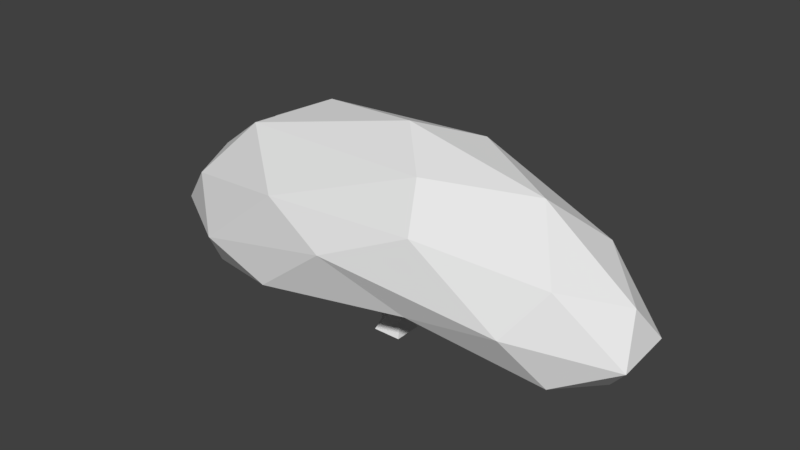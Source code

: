 # Source: SM_Japanese_Maple_02_blend.blend  (saved by Blender 2.80.75; exported with 4.5.12 LTS)
import bpy
from mathutils import Matrix  # noqa: F401  (used for matrix-valued properties, if any)

bpy.ops.wm.read_factory_settings(use_empty=True)
scene = bpy.context.scene
scene.name = 'Scene'

# ---- world
world_world = bpy.data.worlds.new('World'); scene.world = world_world
world_world.color = (0.05088, 0.05088, 0.05088)
world_world.use_sun_shadow = False
world_world.sun_shadow_jitter_overblur = 0.0

# ---- meshes
me_plane = bpy.data.meshes.new('Plane')
me_plane.from_pydata([(0.4015, -0.4015, 0.0), (-0.09742, -0.08481, 0.5351), (-0.09742, 0.06978, 0.5351), (0.2635, 0.121, 0.436), (0.1455, -0.0898, 0.7397), (-0.1622, 0.1705, 1.127), (0.1455, 0.0898, 0.7397), (-0.4015, -0.4015, 0.0), (-0.4015, 0.4015, 0.0), (0.4015, 0.4015, 0.0), (0.2635, -0.121, 0.436), (-0.1866, -0.1551, 0.8571), (-0.08477, 0.158, 1.226), (0.1849, 0.1235, 1.116), (0.1114, 0.3264, 2.067), (0.1131, 0.5067, 2.067), (-0.1266, 0.3996, 1.328), (-0.124, 0.2169, 1.341), (-0.06128, 0.2, 0.5612), (-0.06128, -0.2, 0.5612), (-0.3427, -0.1844, 0.2652), (-0.3427, 0.1693, 0.2652), (-0.2675, -0.06496, 0.8883), (-0.2675, 0.04993, 0.8883), (-0.4475, -0.1389, 0.7281), (-0.4475, 0.1239, 0.7281), (-0.5541, -0.05021, 1.022), (-0.5541, 0.03518, 1.022), (-0.6307, -0.1052, 0.8601), (-0.6307, 0.09016, 0.8601), (-1.093, -0.0378, 1.09), (-1.093, 0.02276, 1.09), (-1.099, -0.07679, 0.9635), (-1.099, 0.06176, 0.9635), (-1.449, -0.03165, 1.331), (-1.449, 0.01661, 1.331), (-1.502, -0.06272, 1.244), (-1.502, 0.04769, 1.244), (-1.7, -0.02166, 1.833), (-1.7, 0.006625, 1.833), (-1.746, -0.03987, 1.797), (-1.746, 0.02484, 1.797), (-0.1866, 0.1551, 0.8571), (-0.05004, 0.5543, 2.07), (0.09126, 0.1006, 1.235), (-0.05008, 0.3732, 2.07), (-0.4546, 0.09296, 1.272), (-0.3494, 0.0805, 1.34), (-0.356, 0.3221, 1.45), (-0.3493, 0.1394, 1.462), (-0.7512, 0.007163, 1.523), (-0.6662, -0.002356, 1.567), (-0.6629, 0.1823, 1.651), (-0.6569, 0.04264, 1.659), (-1.05, -0.1177, 1.907), (-0.9876, -0.1241, 1.924), (-0.9738, 0.0009989, 1.98), (-0.9686, -0.09363, 1.984), (0.1195, -0.1551, 0.8067), (0.1195, 0.1551, 0.8067), (0.2896, 0.2, 0.3691), (0.2896, -0.2, 0.3691), (0.6283, 0.09484, 0.6937), (0.4743, -0.07041, 0.8975), (0.4743, 0.07041, 0.8975), (0.6283, -0.09484, 0.6937), (0.9685, 0.06566, 1.122), (0.8102, -0.04874, 1.201), (0.8102, 0.04874, 1.201), (0.9685, -0.06566, 1.122), (1.156, 0.03831, 1.593), (1.053, -0.02844, 1.592), (1.053, 0.02844, 1.592), (1.156, -0.03831, 1.593)], [], [(0, 9, 60, 61), (20, 1, 22, 24), (9, 8, 18, 60), (7, 0, 61, 19), (60, 18, 42, 59), (19, 61, 58, 11), (10, 3, 62, 65), (18, 19, 11, 42), (13, 58, 59), (44, 42, 11), (11, 13, 44), (11, 58, 13), (59, 42, 43, 15), (44, 13, 14, 45), (13, 59, 15, 14), (12, 17, 49, 47), (59, 13, 44, 42), (42, 44, 11, 18), (2, 1, 19, 18), (20, 21, 8, 7), (1, 20, 7, 19), (21, 2, 18, 8), (23, 25, 29, 27), (1, 2, 23, 22), (2, 21, 25, 23), (21, 20, 24, 25), (28, 26, 30, 32), (22, 23, 27, 26), (24, 22, 26, 28), (25, 24, 28, 29), (32, 30, 34, 36), (29, 28, 32, 33), (27, 29, 33, 31), (26, 27, 31, 30), (35, 37, 41, 39), (33, 32, 36, 37), (31, 33, 37, 35), (30, 31, 35, 34), (41, 40, 38, 39), (34, 35, 39, 38), (36, 34, 38, 40), (37, 36, 40, 41), (5, 16, 43, 42), (12, 5, 42, 44), (16, 17, 45, 43), (17, 12, 44, 45), (49, 48, 52, 53), (5, 12, 47, 46), (17, 16, 48, 49), (16, 5, 46, 48), (51, 53, 57, 55), (48, 46, 50, 52), (47, 49, 53, 51), (46, 47, 51, 50), (54, 55, 57, 56), (50, 51, 55, 54), (53, 52, 56, 57), (52, 50, 54, 56), (4, 6, 59, 58), (6, 3, 60, 59), (3, 10, 61, 60), (10, 4, 58, 61), (63, 65, 69, 67), (6, 4, 63, 64), (4, 10, 65, 63), (3, 6, 64, 62), (69, 66, 70, 73), (62, 64, 68, 66), (65, 62, 66, 69), (64, 63, 67, 68), (73, 70, 72, 71), (68, 67, 71, 72), (67, 69, 73, 71), (66, 68, 72, 70)])
_uv = me_plane.uv_layers.new(name='UVMap')
_uv.uv.foreach_set('vector', [0.0, 0.0, 0.0, 0.0, 0.0, 0.0, 0.0, 0.0, 0.0, 0.0, 0.0, 0.0, 0.0, 0.0, 0.0, 0.0, 0.0, 0.0, 0.0, 0.0, 0.0, 0.0, 0.0, 0.0, 0.0, 0.0, 0.0, 0.0, 0.0, 0.0, 0.0, 0.0, 0.0, 0.0, 0.0, 0.0, 0.0, 0.0, 0.0, 0.0, 0.0, 0.0, 0.0, 0.0, 0.0, 0.0, 0.0, 0.0, 0.0, 0.0, 0.0, 0.0, 0.0, 0.0, 0.0, 0.0, 0.0, 0.0, 0.0, 0.0, 0.0, 0.0, 0.0, 0.0, 0.0, 0.0, 0.0, 0.0, 0.0, 0.0, 0.0, 0.0, 0.0, 0.0, 0.0, 0.0, 0.0, 0.0, 0.0, 0.0, 0.0, 0.0, 0.0, 0.0, 0.0, 0.0, 0.0, 0.0, 0.0, 0.0, 0.0, 0.0, 0.0, 0.0, 0.0, 0.0, 0.0, 0.0, 0.0, 0.0, 0.0, 0.0, 0.0, 0.0, 0.0, 0.0, 0.0, 0.0, 0.0, 0.0, 0.0, 0.0, 0.0, 0.0, 0.0, 0.0, 0.0, 0.0, 0.0, 0.0, 0.0, 0.0, 0.0, 0.0, 0.0, 0.0, 0.0, 0.0, 0.0, 0.0, 0.0, 0.0, 0.0, 0.0, 0.0, 0.0, 0.0, 0.0, 0.0, 0.0, 0.0, 0.0, 0.0, 0.0, 0.0, 0.0, 0.0, 0.0, 0.0, 0.0, 0.0, 0.0, 0.0, 0.0, 0.0, 0.0, 0.0, 0.0, 0.0, 0.0, 0.0, 0.0, 0.0, 0.0, 0.0, 0.0, 0.0, 0.0, 0.0, 0.0, 0.0, 0.0, 0.0, 0.0, 0.0, 0.0, 0.0, 0.0, 0.0, 0.0, 0.0, 0.0, 0.0, 0.0, 0.0, 0.0, 0.0, 0.0, 0.0, 0.0, 0.0, 0.0, 0.0, 0.0, 0.0, 0.0, 0.0, 0.0, 0.0, 0.0, 0.0, 0.0, 0.0, 0.0, 0.0, 0.0, 0.0, 0.0, 0.0, 0.0, 0.0, 0.0, 0.0, 0.0, 0.0, 0.0, 0.0, 0.0, 0.0, 0.0, 0.0, 0.0, 0.0, 0.0, 0.0, 0.0, 0.0, 0.0, 0.0, 0.0, 0.0, 0.0, 0.0, 0.0, 0.0, 0.0, 0.0, 0.0, 0.0, 0.0, 0.0, 0.0, 0.0, 0.0, 0.0, 0.0, 0.0, 0.0, 0.0, 0.0, 0.0, 0.0, 0.0, 0.0, 0.0, 0.0, 0.0, 0.0, 0.0, 0.0, 0.0, 0.0, 0.0, 0.0, 0.0, 0.0, 0.0, 0.0, 0.0, 0.0, 0.0, 0.0, 0.0, 0.0, 0.0, 0.0, 0.0, 0.0, 0.0, 0.0, 0.0, 0.0, 0.0, 0.0, 0.0, 0.0, 0.0, 0.0, 0.0, 0.0, 0.0, 0.0, 0.0, 0.0, 0.0, 0.0, 0.0, 0.0, 0.0, 0.0, 0.0, 0.0, 0.0, 0.0, 0.0, 0.0, 0.0, 0.0, 0.0, 0.0, 0.0, 0.0, 0.0, 0.0, 0.0, 0.0, 0.0, 0.0, 0.0, 0.0, 0.0, 0.0, 0.0, 0.0, 0.0, 0.0, 0.0, 0.0, 0.0, 0.0, 0.0, 0.0, 0.0, 0.0, 0.0, 0.0, 0.0, 0.0, 0.0, 0.0, 0.0, 0.0, 0.0, 0.0, 0.0, 0.0, 0.0, 0.0, 0.0, 0.0, 0.0, 0.0, 0.0, 0.0, 0.0, 0.0, 0.0, 0.0, 0.0, 0.0, 0.0, 0.0, 0.0, 0.0, 0.0, 0.0, 0.0, 0.0, 0.0, 0.0, 0.0, 0.0, 0.0, 0.0, 0.0, 0.0, 0.0, 0.0, 0.0, 0.0, 0.0, 0.0, 0.0, 0.0, 0.0, 0.0, 0.0, 0.0, 0.0, 0.0, 0.0, 0.0, 0.0, 0.0, 0.0, 0.0, 0.0, 0.0, 0.0, 0.0, 0.0, 0.0, 0.0, 0.0, 0.0, 0.0, 0.0, 0.0, 0.0, 0.0, 0.0, 0.0, 0.0, 0.0, 0.0, 0.0, 0.0, 0.0, 0.0, 0.0, 0.0, 0.0, 0.0, 0.0, 0.0, 0.0, 0.0, 0.0, 0.0, 0.0, 0.0, 0.0, 0.0, 0.0, 0.0, 0.0, 0.0, 0.0, 0.0, 0.0, 0.0, 0.0, 0.0, 0.0, 0.0, 0.0, 0.0, 0.0, 0.0, 0.0, 0.0, 0.0, 0.0, 0.0, 0.0, 0.0, 0.0, 0.0, 0.0, 0.0, 0.0, 0.0, 0.0, 0.0, 0.0, 0.0, 0.0, 0.0, 0.0, 0.0, 0.0, 0.0, 0.0, 0.0, 0.0, 0.0, 0.0, 0.0, 0.0, 0.0, 0.0, 0.0, 0.0, 0.0, 0.0, 0.0, 0.0, 0.0, 0.0, 0.0, 0.0, 0.0, 0.0, 0.0, 0.0, 0.0, 0.0, 0.0, 0.0, 0.0, 0.0, 0.0, 0.0, 0.0, 0.0, 0.0, 0.0, 0.0, 0.0, 0.0, 0.0, 0.0, 0.0, 0.0, 0.0, 0.0, 0.0, 0.0, 0.0, 0.0, 0.0, 0.0, 0.0, 0.0, 0.0, 0.0, 0.0, 0.0, 0.0, 0.0, 0.0, 0.0, 0.0, 0.0, 0.0, 0.0, 0.0, 0.0, 0.0, 0.0, 0.0, 0.0, 0.0, 0.0, 0.0, 0.0, 0.0, 0.0, 0.0, 0.0, 0.0, 0.0, 0.0, 0.0, 0.0, 0.0, 0.0, 0.0, 0.0, 0.0, 0.0, 0.0, 0.0, 0.0, 0.0, 0.0, 0.0, 0.0, 0.0, 0.0, 0.0, 0.0, 0.0, 0.0, 0.0, 0.0, 0.0, 0.0, 0.0, 0.0, 0.0, 0.0, 0.0, 0.0])
me_plane.use_remesh_preserve_volume = False
me_plane.use_remesh_preserve_attributes = False
me_plane.use_mirror_vertex_groups = False
me_plane.update()
me_icosphere = bpy.data.meshes.new('Icosphere')
me_icosphere.from_pydata([(-0.04764, 0.001429, -1.654), (3.064, -0.7261, -1.668), (-1.14, -1.367, -1.911), (-3.433, 0.0005642, -2.55), (-1.08, 1.405, -1.635), (3.024, 0.7272, -1.527), (1.117, -1.175, -0.2261), (-3.081, -0.7448, -1.159), (-3.055, 0.7495, -0.6953), (1.154, 1.176, -0.07683), (3.656, 0.000564, -0.5301), (0.08904, 0.000564, 0.6024), (-0.7174, -0.8212, -1.835), (1.913, -0.4266, -1.879), (1.137, -1.125, -1.399), (3.533, 0.000564, -1.733), (1.884, 0.4277, -1.787), (-2.09, 0.001165, -2.471), (-2.675, -0.7183, -2.493), (-0.6459, 0.8472, -1.724), (-2.735, 0.7247, -2.247), (1.132, 1.128, -1.234), (3.889, -0.4266, -1.139), (3.877, 0.4277, -1.063), (-0.08219, -1.464, -0.8979), (2.515, -1.118, -1.032), (-3.698, -0.4266, -1.94), (-2.41, -1.213, -1.776), (-2.487, 1.232, -1.244), (-3.732, 0.4277, -1.78), (2.462, 1.119, -0.8409), (0.03332, 1.481, -0.7091), (2.891, -0.6906, -0.3571), (-1.22, -1.209, -0.5981), (-3.333, 0.0005641, -1.021), (-0.9923, 1.227, -0.1793), (2.866, 0.6917, -0.2375), (0.7998, -0.6906, 0.3142), (2.23, 0.000564, 0.3517), (-2.274, -0.4468, -0.1467), (-1.667, 0.4517, 0.1572), (0.8464, 0.6917, 0.428)], [], [(0, 13, 12), (1, 13, 15), (0, 12, 17), (0, 17, 19), (0, 19, 16), (1, 15, 22), (2, 14, 24), (3, 18, 26), (4, 20, 28), (5, 21, 30), (1, 22, 25), (2, 24, 27), (3, 26, 29), (4, 28, 31), (5, 30, 23), (6, 32, 37), (7, 33, 39), (8, 34, 40), (9, 35, 41), (10, 36, 38), (38, 41, 11), (38, 36, 41), (36, 9, 41), (41, 40, 11), (41, 35, 40), (35, 8, 40), (40, 39, 11), (40, 34, 39), (34, 7, 39), (39, 37, 11), (39, 33, 37), (33, 6, 37), (37, 38, 11), (37, 32, 38), (32, 10, 38), (23, 36, 10), (23, 30, 36), (30, 9, 36), (31, 35, 9), (31, 28, 35), (28, 8, 35), (29, 34, 8), (29, 26, 34), (26, 7, 34), (27, 33, 7), (27, 24, 33), (24, 6, 33), (25, 32, 6), (25, 22, 32), (22, 10, 32), (30, 31, 9), (30, 21, 31), (21, 4, 31), (28, 29, 8), (28, 20, 29), (20, 3, 29), (26, 27, 7), (26, 18, 27), (18, 2, 27), (24, 25, 6), (24, 14, 25), (14, 1, 25), (22, 23, 10), (22, 15, 23), (15, 5, 23), (16, 21, 5), (16, 19, 21), (19, 4, 21), (19, 20, 4), (19, 17, 20), (17, 3, 20), (17, 18, 3), (17, 12, 18), (12, 2, 18), (15, 16, 5), (15, 13, 16), (13, 0, 16), (12, 14, 2), (12, 13, 14), (13, 1, 14)])
_uv = me_icosphere.uv_layers.new(name='UVMap')
_uv.uv.foreach_set('vector', [0.8182, 0.0, 0.7727, 0.07873, 0.8636, 0.07873, 0.7273, 0.1575, 0.6818, 0.07873, 0.6364, 0.1575, 0.09091, 0.0, 0.04545, 0.07873, 0.1364, 0.07873, 0.2727, 0.0, 0.2273, 0.07873, 0.3182, 0.07873, 0.4545, 0.0, 0.4091, 0.07873, 0.5, 0.07873, 0.7273, 0.1575, 0.6364, 0.1575, 0.6818, 0.2362, 0.9091, 0.1575, 0.8182, 0.1575, 0.8636, 0.2362, 0.1818, 0.1575, 0.09091, 0.1575, 0.1364, 0.2362, 0.3636, 0.1575, 0.2727, 0.1575, 0.3182, 0.2362, 0.5455, 0.1575, 0.4545, 0.1575, 0.5, 0.2362, 0.7273, 0.1575, 0.6818, 0.2362, 0.7727, 0.2362, 0.9091, 0.1575, 0.8636, 0.2362, 0.9545, 0.2362, 0.1818, 0.1575, 0.1364, 0.2362, 0.2273, 0.2362, 0.3636, 0.1575, 0.3182, 0.2362, 0.4091, 0.2362, 0.5455, 0.1575, 0.5, 0.2362, 0.5909, 0.2362, 0.8182, 0.3149, 0.7273, 0.3149, 0.7727, 0.3937, 1.0, 0.3149, 0.9091, 0.3149, 0.9545, 0.3937, 0.2727, 0.3149, 0.1818, 0.3149, 0.2273, 0.3937, 0.4545, 0.3149, 0.3636, 0.3149, 0.4091, 0.3937, 0.6364, 0.3149, 0.5455, 0.3149, 0.5909, 0.3937, 0.5909, 0.3937, 0.5, 0.3937, 0.5455, 0.4724, 0.5909, 0.3937, 0.5455, 0.3149, 0.5, 0.3937, 0.5455, 0.3149, 0.4545, 0.3149, 0.5, 0.3937, 0.4091, 0.3937, 0.3182, 0.3937, 0.3636, 0.4724, 0.4091, 0.3937, 0.3636, 0.3149, 0.3182, 0.3937, 0.3636, 0.3149, 0.2727, 0.3149, 0.3182, 0.3937, 0.2273, 0.3937, 0.1364, 0.3937, 0.1818, 0.4724, 0.2273, 0.3937, 0.1818, 0.3149, 0.1364, 0.3937, 0.1818, 0.3149, 0.09091, 0.3149, 0.1364, 0.3937, 0.9545, 0.3937, 0.8636, 0.3937, 0.9091, 0.4724, 0.9545, 0.3937, 0.9091, 0.3149, 0.8636, 0.3937, 0.9091, 0.3149, 0.8182, 0.3149, 0.8636, 0.3937, 0.7727, 0.3937, 0.6818, 0.3937, 0.7273, 0.4724, 0.7727, 0.3937, 0.7273, 0.3149, 0.6818, 0.3937, 0.7273, 0.3149, 0.6364, 0.3149, 0.6818, 0.3937, 0.5909, 0.2362, 0.5455, 0.3149, 0.6364, 0.3149, 0.5909, 0.2362, 0.5, 0.2362, 0.5455, 0.3149, 0.5, 0.2362, 0.4545, 0.3149, 0.5455, 0.3149, 0.4091, 0.2362, 0.3636, 0.3149, 0.4545, 0.3149, 0.4091, 0.2362, 0.3182, 0.2362, 0.3636, 0.3149, 0.3182, 0.2362, 0.2727, 0.3149, 0.3636, 0.3149, 0.2273, 0.2362, 0.1818, 0.3149, 0.2727, 0.3149, 0.2273, 0.2362, 0.1364, 0.2362, 0.1818, 0.3149, 0.1364, 0.2362, 0.09091, 0.3149, 0.1818, 0.3149, 0.9545, 0.2362, 0.9091, 0.3149, 1.0, 0.3149, 0.9545, 0.2362, 0.8636, 0.2362, 0.9091, 0.3149, 0.8636, 0.2362, 0.8182, 0.3149, 0.9091, 0.3149, 0.7727, 0.2362, 0.7273, 0.3149, 0.8182, 0.3149, 0.7727, 0.2362, 0.6818, 0.2362, 0.7273, 0.3149, 0.6818, 0.2362, 0.6364, 0.3149, 0.7273, 0.3149, 0.5, 0.2362, 0.4091, 0.2362, 0.4545, 0.3149, 0.5, 0.2362, 0.4545, 0.1575, 0.4091, 0.2362, 0.4545, 0.1575, 0.3636, 0.1575, 0.4091, 0.2362, 0.3182, 0.2362, 0.2273, 0.2362, 0.2727, 0.3149, 0.3182, 0.2362, 0.2727, 0.1575, 0.2273, 0.2362, 0.2727, 0.1575, 0.1818, 0.1575, 0.2273, 0.2362, 0.1364, 0.2362, 0.04545, 0.2362, 0.09091, 0.3149, 0.1364, 0.2362, 0.09091, 0.1575, 0.04545, 0.2362, 0.09091, 0.1575, 0.0, 0.1575, 0.04545, 0.2362, 0.8636, 0.2362, 0.7727, 0.2362, 0.8182, 0.3149, 0.8636, 0.2362, 0.8182, 0.1575, 0.7727, 0.2362, 0.8182, 0.1575, 0.7273, 0.1575, 0.7727, 0.2362, 0.6818, 0.2362, 0.5909, 0.2362, 0.6364, 0.3149, 0.6818, 0.2362, 0.6364, 0.1575, 0.5909, 0.2362, 0.6364, 0.1575, 0.5455, 0.1575, 0.5909, 0.2362, 0.5, 0.07873, 0.4545, 0.1575, 0.5455, 0.1575, 0.5, 0.07873, 0.4091, 0.07873, 0.4545, 0.1575, 0.4091, 0.07873, 0.3636, 0.1575, 0.4545, 0.1575, 0.3182, 0.07873, 0.2727, 0.1575, 0.3636, 0.1575, 0.3182, 0.07873, 0.2273, 0.07873, 0.2727, 0.1575, 0.2273, 0.07873, 0.1818, 0.1575, 0.2727, 0.1575, 0.1364, 0.07873, 0.09091, 0.1575, 0.1818, 0.1575, 0.1364, 0.07873, 0.04545, 0.07873, 0.09091, 0.1575, 0.04545, 0.07873, 0.0, 0.1575, 0.09091, 0.1575, 0.6364, 0.1575, 0.5909, 0.07873, 0.5455, 0.1575, 0.6364, 0.1575, 0.6818, 0.07873, 0.5909, 0.07873, 0.6818, 0.07873, 0.6364, 0.0, 0.5909, 0.07873, 0.8636, 0.07873, 0.8182, 0.1575, 0.9091, 0.1575, 0.8636, 0.07873, 0.7727, 0.07873, 0.8182, 0.1575, 0.7727, 0.07873, 0.7273, 0.1575, 0.8182, 0.1575])
me_icosphere.use_remesh_preserve_volume = False
me_icosphere.use_remesh_preserve_attributes = False
me_icosphere.use_mirror_vertex_groups = False
me_icosphere.update()

# ---- objects
ob_trunk = bpy.data.objects.new('Trunk', me_plane)
ob_leaves = bpy.data.objects.new('Leaves', me_icosphere)
ob_empty = bpy.data.objects.new('Empty', None)

# ---- transforms, parenting, visibility, modifiers, constraints
ob_trunk.location = (0.0, 0.0, 0.0)
ob_trunk.lineart.crease_threshold = 0.0
ob_leaves.location = (0.1496, -6.62e-07, 4.927)
ob_leaves.rotation_euler = (6.744e-10, 0.09998, 1.348e-08)
ob_leaves.scale = (1.867, 1.867, 1.867)
ob_leaves.lineart.crease_threshold = 0.0
ob_empty.location = (-0.484, -3.225e-07, 2.433)
ob_empty.rotation_euler = (1.571, -0.0, -0.0)
ob_empty.scale = (2.621, 2.621, 2.621)
ob_empty.empty_display_type = 'IMAGE'
ob_empty.empty_display_size = 5.0
ob_empty.use_empty_image_alpha = True
ob_empty.color = (1.0, 1.0, 1.0, 0.1864)
ob_empty.lineart.crease_threshold = 0.0

# ---- collection membership
scene.collection.objects.link(ob_trunk)
scene.collection.objects.link(ob_leaves)
scene.collection.objects.link(ob_empty)

# ---- scene / render settings (as saved in the file)
scene.frame_start = 1; scene.frame_end = 250; scene.frame_set(1)
scene.render.engine = 'CYCLES'
scene.render.resolution_percentage = 50
scene.render.dither_intensity = 0.0
scene.cycles.use_denoising = False
scene.cycles.samples = 128
scene.cycles.sampling_pattern = 'TABULATED_SOBOL'
scene.cycles.use_adaptive_sampling = False
scene.cycles.use_light_tree = False
scene.view_settings.view_transform = 'Standard'
bpy.context.view_layer.update()

# ---- added for rendering (the .blend has no active camera and no usable light): camera, sun
cam_auto = bpy.data.cameras.new('AutoCamera')
cam_auto.lens = 50.0
cam_auto.sensor_width = 36.0
cam_auto.clip_end = 1000.0
ob_auto_camera = bpy.data.objects.new('AutoCamera', cam_auto)
scene.collection.objects.link(ob_auto_camera)
ob_auto_camera.location = (16.1565, -19.2351, 15.9374)
ob_auto_camera.rotation_euler = (1.09748, -7.21219e-08, 0.694738)
scene.camera = ob_auto_camera
light_auto_sun = bpy.data.lights.new('AutoSun', 'SUN')
light_auto_sun.energy = 3.0
light_auto_sun.angle = 0.0523599
ob_auto_sun = bpy.data.objects.new('AutoSun', light_auto_sun)
scene.collection.objects.link(ob_auto_sun)
ob_auto_sun.rotation_euler = (0.872665, 0.174533, 0.523599)
bpy.context.view_layer.update()
